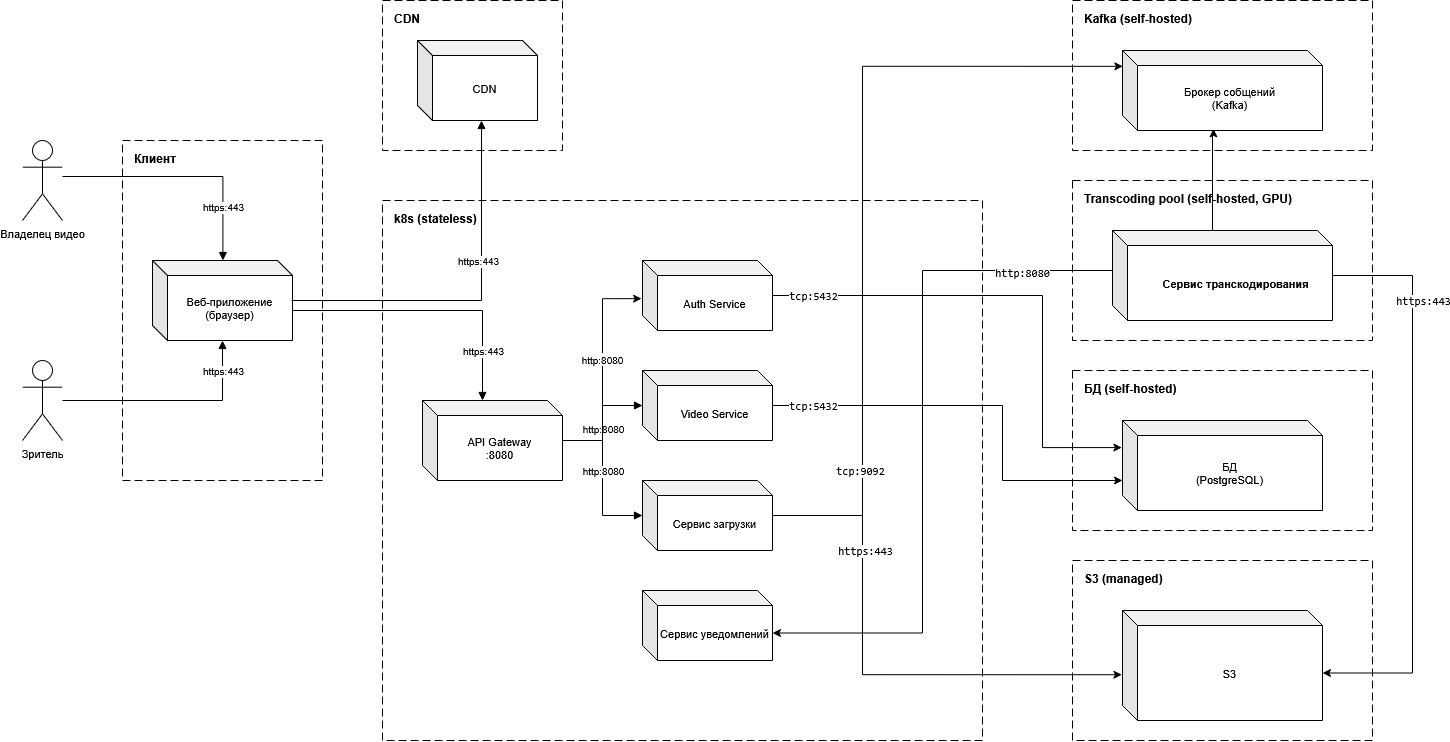

The diagram above was exported from draw.io. Its source (the exported page's mxGraphModel, read from the mxfile embedded in the PNG):
<mxGraphModel dx="1495" dy="799" grid="1" gridSize="10" guides="1" tooltips="1" connect="1" arrows="1" fold="1" page="1" pageScale="1" pageWidth="2000" pageHeight="1200" math="0" shadow="0">
  <root>
    <mxCell id="0" />
    <mxCell id="1" parent="0" />
    <mxCell id="owner" parent="1" style="shape=umlActor;verticalLabelPosition=bottom;verticalAlign=top;html=1;outlineConnect=0;fillColor=#ffffff;strokeColor=#000000;fontSize=11;" value="Владелец видео" vertex="1">
      <mxGeometry height="80" width="40" x="30" y="280" as="geometry" />
    </mxCell>
    <mxCell id="viewer" parent="1" style="shape=umlActor;verticalLabelPosition=bottom;verticalAlign=top;html=1;outlineConnect=0;fillColor=#ffffff;strokeColor=#000000;fontSize=11;" value="Зритель" vertex="1">
      <mxGeometry height="80" width="40" x="30" y="500" as="geometry" />
    </mxCell>
    <mxCell id="zone-client" parent="1" style="rounded=0;whiteSpace=wrap;html=1;dashed=1;dashPattern=8 4;fillColor=none;strokeColor=#000000;verticalAlign=top;fontStyle=1;fontSize=12;align=left;spacingLeft=10;spacingTop=5;" value="Клиент" vertex="1">
      <mxGeometry height="340" width="200" x="130" y="280" as="geometry" />
    </mxCell>
    <mxCell id="web-app" parent="1" style="shape=cube;whiteSpace=wrap;html=1;boundedLbl=1;backgroundOutline=1;darkOpacity=0.05;darkOpacity2=0.1;size=15;fillColor=#ffffff;strokeColor=#000000;fontSize=11;" value="Веб-приложение&#10;(браузер)" vertex="1">
      <mxGeometry height="80" width="140" x="160" y="400" as="geometry" />
    </mxCell>
    <mxCell id="zone-cdn" parent="1" style="rounded=0;whiteSpace=wrap;html=1;dashed=1;dashPattern=8 4;fillColor=none;strokeColor=#000000;verticalAlign=top;fontStyle=1;fontSize=12;align=left;spacingLeft=10;spacingTop=5;" value="CDN" vertex="1">
      <mxGeometry height="150" width="180" x="390" y="140" as="geometry" />
    </mxCell>
    <mxCell id="cdn" parent="1" style="shape=cube;whiteSpace=wrap;html=1;boundedLbl=1;backgroundOutline=1;darkOpacity=0.05;darkOpacity2=0.1;size=15;fillColor=#ffffff;strokeColor=#000000;fontSize=11;" value="CDN" vertex="1">
      <mxGeometry height="80" width="120" x="425" y="180" as="geometry" />
    </mxCell>
    <mxCell id="zone-k8s" parent="1" style="rounded=0;whiteSpace=wrap;html=1;dashed=1;dashPattern=8 4;fillColor=none;strokeColor=#000000;verticalAlign=top;fontStyle=1;fontSize=12;align=left;spacingLeft=10;spacingTop=5;" value="k8s (stateless)" vertex="1">
      <mxGeometry height="540" width="600" x="390" y="340" as="geometry" />
    </mxCell>
    <mxCell id="api-gw" parent="1" style="shape=cube;whiteSpace=wrap;html=1;boundedLbl=1;backgroundOutline=1;darkOpacity=0.05;darkOpacity2=0.1;size=15;fillColor=#ffffff;strokeColor=#000000;fontSize=11;" value="API Gateway&#10;:8080" vertex="1">
      <mxGeometry height="80" width="140" x="430" y="540" as="geometry" />
    </mxCell>
    <mxCell id="auth" parent="1" style="shape=cube;whiteSpace=wrap;html=1;boundedLbl=1;backgroundOutline=1;darkOpacity=0.05;darkOpacity2=0.1;size=15;fillColor=#ffffff;strokeColor=#000000;fontSize=11;" value="Auth Service" vertex="1">
      <mxGeometry height="70" width="130" x="650" y="400" as="geometry" />
    </mxCell>
    <mxCell id="se4e08S_Kg-f1965-eLz-22" edge="1" parent="1" source="video" style="edgeStyle=orthogonalEdgeStyle;rounded=0;orthogonalLoop=1;jettySize=auto;html=1;" target="db">
      <mxGeometry relative="1" x="-0.0353" as="geometry">
        <Array as="points">
          <mxPoint x="1010" y="545" />
          <mxPoint x="1010" y="620" />
        </Array>
      </mxGeometry>
    </mxCell>
    <mxCell id="se4e08S_Kg-f1965-eLz-23" connectable="0" parent="se4e08S_Kg-f1965-eLz-22" style="edgeLabel;html=1;align=center;verticalAlign=middle;resizable=0;points=[];" value="&lt;code&gt;tcp:5432&lt;/code&gt;" vertex="1">
      <mxGeometry relative="1" x="-0.8682" y="1" as="geometry">
        <mxPoint x="12" y="1" as="offset" />
      </mxGeometry>
    </mxCell>
    <mxCell id="video" parent="1" style="shape=cube;whiteSpace=wrap;html=1;boundedLbl=1;backgroundOutline=1;darkOpacity=0.05;darkOpacity2=0.1;size=15;fillColor=#ffffff;strokeColor=#000000;fontSize=11;" value="Video Service" vertex="1">
      <mxGeometry height="70" width="130" x="650" y="510" as="geometry" />
    </mxCell>
    <mxCell id="search" parent="1" style="shape=cube;whiteSpace=wrap;html=1;boundedLbl=1;backgroundOutline=1;darkOpacity=0.05;darkOpacity2=0.1;size=15;fillColor=#ffffff;strokeColor=#000000;fontSize=11;" value="&lt;span class=&quot;&quot;&gt;Сервис загрузки&lt;/span&gt;" vertex="1">
      <mxGeometry height="70" width="130" x="650" y="620" as="geometry" />
    </mxCell>
    <mxCell id="analytics" parent="1" style="shape=cube;whiteSpace=wrap;html=1;boundedLbl=1;backgroundOutline=1;darkOpacity=0.05;darkOpacity2=0.1;size=15;fillColor=#ffffff;strokeColor=#000000;fontSize=11;" value="&lt;span class=&quot;&quot;&gt;Сервис уведомлений&lt;/span&gt;" vertex="1">
      <mxGeometry height="70" width="130" x="650" y="730" as="geometry" />
    </mxCell>
    <mxCell id="zone-kafka" parent="1" style="rounded=0;whiteSpace=wrap;html=1;dashed=1;dashPattern=8 4;fillColor=none;strokeColor=#000000;verticalAlign=top;fontStyle=1;fontSize=12;align=left;spacingLeft=10;spacingTop=5;" value="Kafka (self-hosted)" vertex="1">
      <mxGeometry height="150" width="300" x="1080" y="140" as="geometry" />
    </mxCell>
    <mxCell id="kafka" parent="1" style="shape=cube;whiteSpace=wrap;html=1;boundedLbl=1;backgroundOutline=1;darkOpacity=0.05;darkOpacity2=0.1;size=15;fillColor=#ffffff;strokeColor=#000000;fontSize=11;" value="Брокер собщений&lt;br&gt;(Kafka)" vertex="1">
      <mxGeometry height="80" width="200" x="1130" y="190" as="geometry" />
    </mxCell>
    <mxCell id="zone-transcoder" parent="1" style="rounded=0;whiteSpace=wrap;html=1;dashed=1;dashPattern=8 4;fillColor=none;strokeColor=#000000;verticalAlign=top;fontStyle=1;fontSize=12;align=left;spacingLeft=10;spacingTop=5;" value="Transcoding pool (self-hosted, GPU)" vertex="1">
      <mxGeometry height="160" width="300" x="1080" y="320" as="geometry" />
    </mxCell>
    <mxCell id="se4e08S_Kg-f1965-eLz-8" edge="1" parent="1" source="transcoder" style="edgeStyle=orthogonalEdgeStyle;rounded=0;orthogonalLoop=1;jettySize=auto;html=1;entryX=0;entryY=0;entryDx=200;entryDy=62.5;entryPerimeter=0;" target="s3">
      <mxGeometry relative="1" x="-0.8062" as="geometry">
        <Array as="points">
          <mxPoint x="1420" y="415" />
          <mxPoint x="1420" y="812.5" />
        </Array>
      </mxGeometry>
    </mxCell>
    <mxCell id="se4e08S_Kg-f1965-eLz-10" connectable="0" parent="se4e08S_Kg-f1965-eLz-8" style="edgeLabel;html=1;align=center;verticalAlign=middle;resizable=0;points=[];" value="&lt;code&gt;https:443&lt;/code&gt;" vertex="1">
      <mxGeometry relative="1" x="-0.8555" as="geometry">
        <mxPoint x="49" y="25" as="offset" />
      </mxGeometry>
    </mxCell>
    <mxCell id="transcoder" parent="1" style="shape=cube;whiteSpace=wrap;html=1;boundedLbl=1;backgroundOutline=1;darkOpacity=0.05;darkOpacity2=0.1;size=15;fillColor=#ffffff;strokeColor=#000000;fontSize=11;" value="&lt;div align=&quot;left&quot;&gt;&lt;b&gt;&amp;nbsp; &amp;nbsp; Сервис транскодирования&lt;/b&gt;&lt;/div&gt;" vertex="1">
      <mxGeometry height="90" width="220" x="1120" y="370" as="geometry" />
    </mxCell>
    <mxCell id="zone-db" parent="1" style="rounded=0;whiteSpace=wrap;html=1;dashed=1;dashPattern=8 4;fillColor=none;strokeColor=#000000;verticalAlign=top;fontStyle=1;fontSize=12;align=left;spacingLeft=10;spacingTop=5;" value="БД (self-hosted)" vertex="1">
      <mxGeometry height="160" width="300" x="1080" y="510" as="geometry" />
    </mxCell>
    <mxCell id="db" parent="1" style="shape=cube;whiteSpace=wrap;html=1;boundedLbl=1;backgroundOutline=1;darkOpacity=0.05;darkOpacity2=0.1;size=15;fillColor=#ffffff;strokeColor=#000000;fontSize=11;" value="БД&lt;br&gt;(PostgreSQL)" vertex="1">
      <mxGeometry height="90" width="200" x="1130" y="560" as="geometry" />
    </mxCell>
    <mxCell id="zone-s3" parent="1" style="rounded=0;whiteSpace=wrap;html=1;dashed=1;dashPattern=8 4;fillColor=none;strokeColor=#000000;verticalAlign=top;fontStyle=1;fontSize=12;align=left;spacingLeft=10;spacingTop=5;" value="S3 (managed)" vertex="1">
      <mxGeometry height="180" width="300" x="1080" y="700" as="geometry" />
    </mxCell>
    <mxCell id="s3" parent="1" style="shape=cube;whiteSpace=wrap;html=1;boundedLbl=1;backgroundOutline=1;darkOpacity=0.05;darkOpacity2=0.1;size=15;fillColor=#ffffff;strokeColor=#000000;fontSize=11;" value="S3" vertex="1">
      <mxGeometry height="110" width="200" x="1130" y="750" as="geometry" />
    </mxCell>
    <mxCell id="e1" edge="1" parent="1" style="edgeStyle=orthogonalEdgeStyle;rounded=0;html=1;strokeColor=#000000;endArrow=block;endFill=1;">
      <mxGeometry relative="1" x="-0.018" as="geometry">
        <mxPoint x="70" y="316" as="sourcePoint" />
        <mxPoint x="230.42" y="400" as="targetPoint" />
      </mxGeometry>
    </mxCell>
    <mxCell id="e1-l" connectable="0" parent="e1" style="edgeLabel;html=1;align=center;verticalAlign=middle;fontSize=10;labelBackgroundColor=#ffffff;" value="https:443" vertex="1">
      <mxGeometry relative="1" x="-0.1162" as="geometry">
        <mxPoint x="52" y="30" as="offset" />
      </mxGeometry>
    </mxCell>
    <mxCell id="e2" edge="1" parent="1" source="viewer" style="edgeStyle=orthogonalEdgeStyle;rounded=0;html=1;strokeColor=#000000;endArrow=block;endFill=1;" target="web-app">
      <mxGeometry relative="1" as="geometry" />
    </mxCell>
    <mxCell id="e2-l" connectable="0" parent="e2" style="edgeLabel;html=1;align=center;verticalAlign=middle;fontSize=10;labelBackgroundColor=#ffffff;" value="https:443" vertex="1">
      <mxGeometry relative="1" x="-0.1" as="geometry">
        <mxPoint x="61" y="-30" as="offset" />
      </mxGeometry>
    </mxCell>
    <mxCell id="e3" edge="1" parent="1" style="edgeStyle=orthogonalEdgeStyle;rounded=0;html=1;strokeColor=#000000;endArrow=block;endFill=1;">
      <mxGeometry relative="1" x="-0.0108" as="geometry">
        <Array as="points">
          <mxPoint x="489" y="440" />
        </Array>
        <mxPoint x="299.0000000000002" y="440" as="sourcePoint" />
        <mxPoint x="489" y="260" as="targetPoint" />
      </mxGeometry>
    </mxCell>
    <mxCell id="e3-l" connectable="0" parent="e3" style="edgeLabel;html=1;align=center;verticalAlign=middle;fontSize=10;labelBackgroundColor=#ffffff;" value="https:443" vertex="1">
      <mxGeometry relative="1" x="-0.1135" as="geometry">
        <mxPoint x="22" y="-40" as="offset" />
      </mxGeometry>
    </mxCell>
    <mxCell id="e4" edge="1" parent="1" source="web-app" style="edgeStyle=orthogonalEdgeStyle;rounded=0;html=1;strokeColor=#000000;endArrow=block;endFill=1;" target="api-gw">
      <mxGeometry relative="1" x="0.0357" as="geometry">
        <Array as="points">
          <mxPoint x="490" y="450" />
        </Array>
      </mxGeometry>
    </mxCell>
    <mxCell id="e4-l" connectable="0" parent="e4" style="edgeLabel;html=1;align=center;verticalAlign=middle;fontSize=10;labelBackgroundColor=#ffffff;" value="https:443" vertex="1">
      <mxGeometry relative="1" x="-0.0643" as="geometry">
        <mxPoint x="59" y="40" as="offset" />
      </mxGeometry>
    </mxCell>
    <mxCell id="e6" edge="1" parent="1" source="api-gw" style="edgeStyle=orthogonalEdgeStyle;rounded=0;html=1;strokeColor=#000000;endArrow=block;endFill=1;" target="video">
      <mxGeometry relative="1" as="geometry" />
    </mxCell>
    <mxCell id="e6-l" connectable="0" parent="e6" style="edgeLabel;html=1;align=center;verticalAlign=middle;fontSize=10;labelBackgroundColor=#ffffff;" value="http:8080" vertex="1">
      <mxGeometry relative="1" x="-0.1" as="geometry">
        <mxPoint as="offset" />
      </mxGeometry>
    </mxCell>
    <mxCell id="e7" edge="1" parent="1" source="api-gw" style="edgeStyle=orthogonalEdgeStyle;rounded=0;html=1;strokeColor=#000000;endArrow=block;endFill=1;" target="search">
      <mxGeometry relative="1" as="geometry" />
    </mxCell>
    <mxCell id="e7-l" connectable="0" parent="e7" style="edgeLabel;html=1;align=center;verticalAlign=middle;fontSize=10;labelBackgroundColor=#ffffff;" value="http:8080" vertex="1">
      <mxGeometry relative="1" x="-0.1" as="geometry">
        <mxPoint as="offset" />
      </mxGeometry>
    </mxCell>
    <mxCell id="se4e08S_Kg-f1965-eLz-1" edge="1" parent="1" source="api-gw" style="edgeStyle=orthogonalEdgeStyle;rounded=0;orthogonalLoop=1;jettySize=auto;html=1;entryX=-0.007;entryY=0.545;entryDx=0;entryDy=0;entryPerimeter=0;" target="auth">
      <mxGeometry relative="1" as="geometry" />
    </mxCell>
    <mxCell id="se4e08S_Kg-f1965-eLz-5" connectable="0" parent="se4e08S_Kg-f1965-eLz-1" style="edgeLabel;html=1;align=center;verticalAlign=middle;resizable=0;points=[];" value="&lt;font style=&quot;font-size: 10px;&quot;&gt;http:8080&lt;/font&gt;" vertex="1">
      <mxGeometry relative="1" x="0.1088" y="1" as="geometry">
        <mxPoint as="offset" />
      </mxGeometry>
    </mxCell>
    <mxCell id="se4e08S_Kg-f1965-eLz-12" edge="1" parent="1" source="transcoder" style="edgeStyle=orthogonalEdgeStyle;rounded=0;orthogonalLoop=1;jettySize=auto;html=1;entryX=0.455;entryY=0.98;entryDx=0;entryDy=0;entryPerimeter=0;" target="kafka">
      <mxGeometry relative="1" x="0.84" as="geometry">
        <Array as="points">
          <mxPoint x="1220" y="270" />
          <mxPoint x="1221" y="270" />
        </Array>
        <mxPoint x="1270" y="270" as="targetPoint" />
      </mxGeometry>
    </mxCell>
    <mxCell id="se4e08S_Kg-f1965-eLz-15" edge="1" parent="1" source="search" style="edgeStyle=orthogonalEdgeStyle;rounded=0;orthogonalLoop=1;jettySize=auto;html=1;entryX=0.002;entryY=0.198;entryDx=0;entryDy=0;entryPerimeter=0;" target="kafka">
      <mxGeometry relative="1" as="geometry">
        <Array as="points">
          <mxPoint x="870" y="655" />
          <mxPoint x="870" y="205.8" />
        </Array>
      </mxGeometry>
    </mxCell>
    <mxCell id="se4e08S_Kg-f1965-eLz-19" connectable="0" parent="se4e08S_Kg-f1965-eLz-15" style="edgeLabel;html=1;align=center;verticalAlign=middle;resizable=0;points=[];" value="&lt;code&gt;tcp:9092&lt;/code&gt;" vertex="1">
      <mxGeometry relative="1" x="-0.6807" y="3" as="geometry">
        <mxPoint y="-7" as="offset" />
      </mxGeometry>
    </mxCell>
    <mxCell id="se4e08S_Kg-f1965-eLz-20" edge="1" parent="1" source="search" style="edgeStyle=orthogonalEdgeStyle;rounded=0;orthogonalLoop=1;jettySize=auto;html=1;entryX=-0.003;entryY=0.584;entryDx=0;entryDy=0;entryPerimeter=0;" target="s3">
      <mxGeometry relative="1" x="-0.0012" as="geometry">
        <Array as="points">
          <mxPoint x="870" y="655" />
          <mxPoint x="870" y="814.2" />
        </Array>
      </mxGeometry>
    </mxCell>
    <mxCell id="se4e08S_Kg-f1965-eLz-21" connectable="0" parent="se4e08S_Kg-f1965-eLz-20" style="edgeLabel;html=1;align=center;verticalAlign=middle;resizable=0;points=[];" value="&lt;code&gt;https:443&lt;/code&gt;" vertex="1">
      <mxGeometry relative="1" x="-0.3723" y="2" as="geometry">
        <mxPoint y="-35" as="offset" />
      </mxGeometry>
    </mxCell>
    <mxCell id="se4e08S_Kg-f1965-eLz-25" edge="1" parent="1" source="auth" style="edgeStyle=orthogonalEdgeStyle;rounded=0;orthogonalLoop=1;jettySize=auto;html=1;entryX=-0.003;entryY=0.301;entryDx=0;entryDy=0;entryPerimeter=0;" target="db">
      <mxGeometry relative="1" as="geometry">
        <Array as="points">
          <mxPoint x="1050" y="435" />
          <mxPoint x="1050" y="587.1" />
        </Array>
      </mxGeometry>
    </mxCell>
    <mxCell id="se4e08S_Kg-f1965-eLz-26" connectable="0" parent="se4e08S_Kg-f1965-eLz-25" style="edgeLabel;html=1;align=center;verticalAlign=middle;resizable=0;points=[];" value="&lt;code&gt;tcp:5432&lt;/code&gt;" vertex="1">
      <mxGeometry relative="1" x="-0.8988" y="3" as="geometry">
        <mxPoint x="15" y="3" as="offset" />
      </mxGeometry>
    </mxCell>
    <mxCell id="se4e08S_Kg-f1965-eLz-32" edge="1" parent="1" source="transcoder" style="edgeStyle=orthogonalEdgeStyle;rounded=0;orthogonalLoop=1;jettySize=auto;html=1;entryX=0;entryY=0;entryDx=130;entryDy=42.5;entryPerimeter=0;exitX=0;exitY=0;exitDx=0;exitDy=37.5;exitPerimeter=0;" target="analytics">
      <mxGeometry relative="1" x="0.0454" as="geometry">
        <Array as="points">
          <mxPoint x="1120" y="410" />
          <mxPoint x="930" y="410" />
          <mxPoint x="930" y="772.5" />
        </Array>
      </mxGeometry>
    </mxCell>
    <mxCell id="se4e08S_Kg-f1965-eLz-33" connectable="0" parent="se4e08S_Kg-f1965-eLz-32" style="edgeLabel;html=1;align=center;verticalAlign=middle;resizable=0;points=[];" value="&lt;code&gt;http:8080&lt;/code&gt;" vertex="1">
      <mxGeometry relative="1" x="-0.7357" y="2" as="geometry">
        <mxPoint as="offset" />
      </mxGeometry>
    </mxCell>
  </root>
</mxGraphModel>